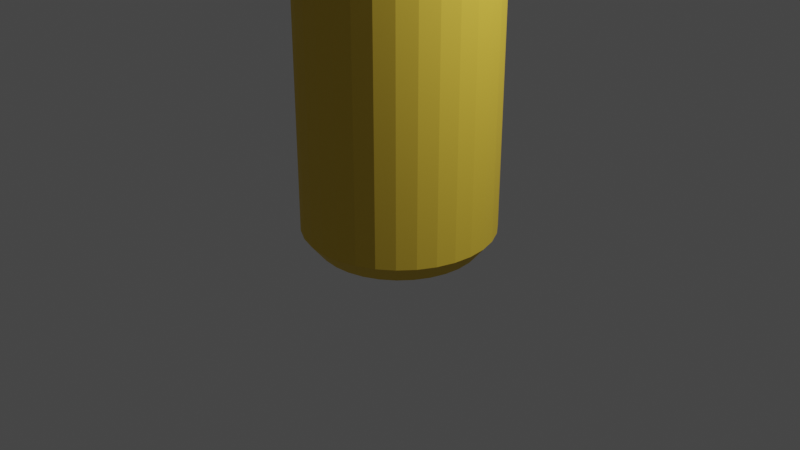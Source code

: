 # Source: ketch_must_bottle.blend  (saved by Blender 3.1.7; exported with 4.5.12 LTS)
import bpy
from mathutils import Matrix  # noqa: F401  (used for matrix-valued properties, if any)

bpy.ops.wm.read_factory_settings(use_empty=True)
scene = bpy.context.scene
scene.name = 'Scene'

# ---- collections
col_geo = bpy.data.collections.new('Geo'); scene.collection.children.link(col_geo)
col_cameras = bpy.data.collections.new('Cameras'); scene.collection.children.link(col_cameras)
col_lights = bpy.data.collections.new('Lights'); scene.collection.children.link(col_lights)
col_cutters = bpy.data.collections.new('Cutters'); scene.collection.children.link(col_cutters)

# ---- materials (node trees are filled in below, after node groups)
mat_material = bpy.data.materials.new('Material')
mat_material.use_transparent_shadow = False

# ---- material node trees
mat_material.use_nodes = True; mat_material.node_tree.nodes.clear()
_N = mat_material.node_tree.nodes; _L = mat_material.node_tree.links
n0 = _N.new('ShaderNodeBsdfPrincipled'); n0.name = 'Principled BSDF'; n0.location = (10, 300)
n0.distribution = 'GGX'
n0.subsurface_method = 'RANDOM_WALK_SKIN'
n0.inputs[0].default_value = (0.8, 0.5523, 0.04863, 1.0)
n0.inputs[2].default_value = 0.7386
n0.inputs[3].default_value = 1.45
n0.inputs[27].default_value = (0.0, 0.0, 0.0, 1.0)
n0.inputs[28].default_value = 1.0
n1 = _N.new('ShaderNodeOutputMaterial'); n1.name = 'Material Output'; n1.location = (300, 300)
_L.new(n0.outputs[0], n1.inputs[0])
n1.is_active_output = True

# ---- world
world_world = bpy.data.worlds.new('World'); scene.world = world_world
world_world.use_nodes = True; world_world.node_tree.nodes.clear()
_N = world_world.node_tree.nodes; _L = world_world.node_tree.links
n0 = _N.new('ShaderNodeOutputWorld'); n0.name = 'World Output'; n0.location = (300, 300)
n1 = _N.new('ShaderNodeBackground'); n1.name = 'Background'; n1.location = (10, 300)
n1.inputs[0].default_value = (0.05088, 0.05088, 0.05088, 1.0)
_L.new(n1.outputs[0], n0.inputs[0])
n0.is_active_output = True
world_world.color = (0.05088, 0.05088, 0.05088)
world_world.use_sun_shadow = False
world_world.sun_shadow_jitter_overblur = 0.0

# ---- cameras
cam_camera = bpy.data.cameras.new('Camera')
cam_camera.clip_end = 100.0
cam_camera.ortho_scale = 7.314

# ---- lights
light_light = bpy.data.lights.new('Light', 'POINT')
light_light.transmission_factor = 0.0
light_light.energy = 1000.0
light_light.shadow_soft_size = 0.1
light_light.shadow_maximum_resolution = 0.006
light_light.use_absolute_resolution = True

# ---- meshes
me_cylinder = bpy.data.meshes.new('Cylinder')
me_cylinder.from_pydata([(-4.005e-08, 0.8441, -2.507), (0.0, 1.0, -2.313), (-4.299e-08, 0.7654, 2.507), (0.0, 1.0, 2.313), (0.1647, 0.8279, -2.507), (0.1951, 0.9808, -2.313), (0.1493, 0.7507, 2.507), (0.1951, 0.9808, 2.313), (0.323, 0.7799, -2.507), (0.3827, 0.9239, -2.313), (0.2929, 0.7071, 2.507), (0.3827, 0.9239, 2.313), (0.469, 0.7019, -2.507), (0.5556, 0.8315, -2.313), (0.4252, 0.6364, 2.507), (0.5556, 0.8315, 2.313), (0.5969, 0.5969, -2.507), (0.7071, 0.7071, -2.313), (0.5412, 0.5412, 2.507), (0.7071, 0.7071, 2.313), (0.7019, 0.469, -2.507), (0.8315, 0.5556, -2.313), (0.6364, 0.4252, 2.507), (0.8315, 0.5556, 2.313), (0.7799, 0.323, -2.507), (0.9239, 0.3827, -2.313), (0.7071, 0.2929, 2.507), (0.9239, 0.3827, 2.313), (0.8279, 0.1647, -2.507), (0.9808, 0.1951, -2.313), (0.7507, 0.1493, 2.507), (0.9808, 0.1951, 2.313), (0.8441, -3.353e-08, -2.507), (1.0, -4.371e-08, -2.313), (0.7654, -3.48e-08, 2.507), (1.0, -4.371e-08, 2.313), (0.8279, -0.1647, -2.507), (0.9808, -0.1951, -2.313), (0.7507, -0.1493, 2.507), (0.9808, -0.1951, 2.313), (0.7799, -0.323, -2.507), (0.9239, -0.3827, -2.313), (0.7071, -0.2929, 2.507), (0.9239, -0.3827, 2.313), (0.7019, -0.469, -2.507), (0.8315, -0.5556, -2.313), (0.6364, -0.4252, 2.507), (0.8315, -0.5556, 2.313), (0.5969, -0.5969, -2.507), (0.7071, -0.7071, -2.313), (0.5412, -0.5412, 2.507), (0.7071, -0.7071, 2.313), (0.469, -0.7019, -2.507), (0.5556, -0.8315, -2.313), (0.4252, -0.6364, 2.507), (0.5556, -0.8315, 2.313), (0.323, -0.7799, -2.507), (0.3827, -0.9239, -2.313), (0.2929, -0.7071, 2.507), (0.3827, -0.9239, 2.313), (0.1647, -0.8279, -2.507), (0.1951, -0.9808, -2.313), (0.1493, -0.7507, 2.507), (0.1951, -0.9808, 2.313), (-6.985e-08, -0.8441, -2.507), (-8.742e-08, -1.0, -2.313), (-6.391e-08, -0.7654, 2.507), (-8.742e-08, -1.0, 2.313), (-0.1647, -0.8279, -2.507), (-0.1951, -0.9808, -2.313), (-0.1493, -0.7507, 2.507), (-0.1951, -0.9808, 2.313), (-0.323, -0.7799, -2.507), (-0.3827, -0.9239, -2.313), (-0.2929, -0.7071, 2.507), (-0.3827, -0.9239, 2.313), (-0.469, -0.7019, -2.507), (-0.5556, -0.8315, -2.313), (-0.4252, -0.6364, 2.507), (-0.5556, -0.8315, 2.313), (-0.5969, -0.5969, -2.507), (-0.7071, -0.7071, -2.313), (-0.5412, -0.5412, 2.507), (-0.7071, -0.7071, 2.313), (-0.7019, -0.469, -2.507), (-0.8315, -0.5556, -2.313), (-0.6364, -0.4252, 2.507), (-0.8315, -0.5556, 2.313), (-0.7799, -0.323, -2.507), (-0.9239, -0.3827, -2.313), (-0.7071, -0.2929, 2.507), (-0.9239, -0.3827, 2.313), (-0.8279, -0.1647, -2.507), (-0.9808, -0.1951, -2.313), (-0.7507, -0.1493, 2.507), (-0.9808, -0.1951, 2.313), (-0.8441, 1.211e-08, -2.507), (-1.0, 1.192e-08, -2.313), (-0.7654, 1.034e-08, 2.507), (-1.0, 1.192e-08, 2.313), (-0.8279, 0.1647, -2.507), (-0.9808, 0.1951, -2.313), (-0.7507, 0.1493, 2.507), (-0.9808, 0.1951, 2.313), (-0.7799, 0.323, -2.507), (-0.9239, 0.3827, -2.313), (-0.7071, 0.2929, 2.507), (-0.9239, 0.3827, 2.313), (-0.7019, 0.469, -2.507), (-0.8315, 0.5556, -2.313), (-0.6364, 0.4252, 2.507), (-0.8315, 0.5556, 2.313), (-0.5969, 0.5969, -2.507), (-0.7071, 0.7071, -2.313), (-0.5412, 0.5412, 2.507), (-0.7071, 0.7071, 2.313), (-0.469, 0.7019, -2.507), (-0.5556, 0.8315, -2.313), (-0.4252, 0.6364, 2.507), (-0.5556, 0.8315, 2.313), (-0.323, 0.7799, -2.507), (-0.3827, 0.9239, -2.313), (-0.2929, 0.7071, 2.507), (-0.3827, 0.9239, 2.313), (-0.1647, 0.8279, -2.507), (-0.1951, 0.9808, -2.313), (-0.1493, 0.7507, 2.507), (-0.1951, 0.9808, 2.313), (-4.005e-08, 0.8441, 2.507), (0.1647, 0.8279, 2.507), (0.323, 0.7799, 2.507), (0.469, 0.7019, 2.507), (0.5969, 0.5969, 2.507), (0.7019, 0.469, 2.507), (0.7799, 0.323, 2.507), (0.8279, 0.1647, 2.507), (0.8441, -3.539e-08, 2.507), (0.8279, -0.1647, 2.507), (0.7799, -0.323, 2.507), (0.7019, -0.469, 2.507), (0.5969, -0.5969, 2.507), (0.469, -0.7019, 2.507), (0.323, -0.7799, 2.507), (0.1647, -0.8279, 2.507), (-6.892e-08, -0.8441, 2.507), (-0.1647, -0.8279, 2.507), (-0.323, -0.7799, 2.507), (-0.469, -0.7019, 2.507), (-0.5969, -0.5969, 2.507), (-0.7019, -0.469, 2.507), (-0.7799, -0.323, 2.507), (-0.8279, -0.1647, 2.507), (-0.8441, 1.211e-08, 2.507), (-0.8279, 0.1647, 2.507), (-0.7799, 0.323, 2.507), (-0.7019, 0.469, 2.507), (-0.5969, 0.5969, 2.507), (-0.469, 0.7019, 2.507), (-0.323, 0.7799, 2.507), (-0.1647, 0.8279, 2.507), (5.224e-08, 0.3497, 2.959), (0.06822, 0.343, 2.959), (0.1338, 0.3231, 2.959), (0.1943, 0.2908, 2.959), (0.2473, 0.2473, 2.959), (0.2908, 0.1943, 2.959), (0.3231, 0.1338, 2.959), (0.343, 0.06822, 2.959), (0.3497, -2.282e-08, 2.959), (0.343, -0.06822, 2.959), (0.3231, -0.1338, 2.959), (0.2908, -0.1943, 2.959), (0.2473, -0.2473, 2.959), (0.1943, -0.2908, 2.959), (0.1338, -0.3231, 2.959), (0.06822, -0.343, 2.959), (4.918e-08, -0.3497, 2.959), (-0.06822, -0.343, 2.959), (-0.1338, -0.3231, 2.959), (-0.1943, -0.2908, 2.959), (-0.2473, -0.2473, 2.959), (-0.2908, -0.1943, 2.959), (-0.3231, -0.1338, 2.959), (-0.343, -0.06822, 2.959), (-0.3497, -2.19e-09, 2.959), (-0.343, 0.06822, 2.959), (-0.3231, 0.1338, 2.959), (-0.2908, 0.1943, 2.959), (-0.2473, 0.2473, 2.959), (-0.1943, 0.2908, 2.959), (-0.1338, 0.3231, 2.959), (-0.06822, 0.343, 2.959), (-0.01094, 0.05502, 4.313), (-0.023, 0.1156, 4.265), (-0.02147, 0.05183, 4.313), (-0.04512, 0.1089, 4.265), (-0.03117, 0.04665, 4.313), (-0.0655, 0.09803, 4.265), (-0.08336, 0.08336, 4.265), (-0.03967, 0.03967, 4.313), (-0.04665, 0.03117, 4.313), (-0.09803, 0.0655, 4.265), (-0.05183, 0.02147, 4.313), (-0.1089, 0.04512, 4.265), (-0.05502, 0.01094, 4.313), (-0.1156, 0.023, 4.265), (-0.0561, -8.848e-09, 4.313), (-0.1179, -8.146e-09, 4.265), (-0.05502, -0.01094, 4.313), (-0.1156, -0.023, 4.265), (-0.05183, -0.02147, 4.313), (-0.1089, -0.04512, 4.265), (-0.04665, -0.03117, 4.313), (-0.09803, -0.0655, 4.265), (-0.03967, -0.03967, 4.313), (-0.08336, -0.08336, 4.265), (-0.03117, -0.04665, 4.313), (-0.0655, -0.09803, 4.265), (-0.04512, -0.1089, 4.265), (-0.02147, -0.05183, 4.313), (-0.01094, -0.05502, 4.313), (-0.023, -0.1156, 4.265), (-1.574e-07, -0.0561, 4.313), (-1.53e-07, -0.1179, 4.265), (0.01094, -0.05502, 4.313), (0.023, -0.1156, 4.265), (0.02147, -0.05183, 4.313), (0.04512, -0.1089, 4.265), (0.03117, -0.04665, 4.313), (0.0655, -0.09803, 4.265), (0.03967, -0.03967, 4.313), (0.08336, -0.08336, 4.265), (0.04665, -0.03117, 4.313), (0.09803, -0.0655, 4.265), (0.1089, -0.04512, 4.265), (0.05183, -0.02147, 4.313), (0.05502, -0.01094, 4.313), (0.1156, -0.023, 4.265), (0.0561, -1.49e-08, 4.313), (0.1179, -1.51e-08, 4.265), (0.05502, 0.01094, 4.313), (0.1156, 0.023, 4.265), (0.05183, 0.02147, 4.313), (0.1089, 0.04512, 4.265), (0.04665, 0.03117, 4.313), (0.09803, 0.0655, 4.265), (0.03967, 0.03967, 4.313), (0.08336, 0.08336, 4.265), (0.03117, 0.04665, 4.313), (0.0655, 0.09803, 4.265), (0.02147, 0.05183, 4.313), (0.04512, 0.1089, 4.265), (0.01094, 0.05502, 4.313), (0.023, 0.1156, 4.265), (-1.662e-07, 0.0561, 4.313), (-1.52e-07, 0.1179, 4.265), (3.175e-08, 0.789, 2.898), (0.1539, 0.7738, 2.898), (0.3019, 0.7289, 2.898), (0.4383, 0.656, 2.898), (0.5579, 0.5579, 2.898), (0.656, 0.4383, 2.898), (0.7289, 0.3019, 2.898), (0.7738, 0.1539, 2.898), (0.789, -3.609e-08, 2.898), (0.7738, -0.1539, 2.898), (0.7289, -0.3019, 2.898), (0.656, -0.4383, 2.898), (0.5579, -0.5579, 2.898), (0.4383, -0.656, 2.898), (0.3019, -0.7289, 2.898), (0.1539, -0.7738, 2.898), (1.119e-08, -0.789, 2.898), (-0.1539, -0.7738, 2.898), (-0.3019, -0.7289, 2.898), (-0.4383, -0.656, 2.898), (-0.5579, -0.5579, 2.898), (-0.656, -0.4383, 2.898), (-0.7289, -0.3019, 2.898), (-0.7738, -0.1539, 2.898), (-0.789, 1.044e-08, 2.898), (-0.7738, 0.1539, 2.898), (-0.7289, 0.3019, 2.898), (-0.656, 0.4383, 2.898), (-0.5579, 0.5579, 2.898), (-0.4383, 0.656, 2.898), (-0.3019, 0.7289, 2.898), (-0.1539, 0.7738, 2.898), (0.1562, 0.8085, 2.586), (0.3193, 0.759, 2.586), (0.4537, 0.6871, 2.586), (0.5854, 0.5791, 2.586), (0.6821, 0.4612, 2.586), (0.7625, 0.311, 2.586), (0.8067, 0.165, 2.586), (0.8234, -0.004496, 2.586), (0.8085, -0.1562, 2.586), (0.759, -0.3193, 2.586), (0.6871, -0.4537, 2.586), (0.5791, -0.5854, 2.586), (0.4612, -0.6821, 2.586), (0.311, -0.7625, 2.586), (0.165, -0.8067, 2.586), (-0.004496, -0.8234, 2.586), (-0.1562, -0.8085, 2.586), (-0.3193, -0.759, 2.586), (-0.4537, -0.6871, 2.586), (-0.5854, -0.5791, 2.586), (-0.6821, -0.4612, 2.586), (-0.7625, -0.311, 2.586), (-0.8067, -0.165, 2.586), (-0.8234, 0.004496, 2.586), (-0.8085, 0.1562, 2.586), (-0.759, 0.3193, 2.586), (-0.6871, 0.4537, 2.586), (-0.5791, 0.5854, 2.586), (-0.4612, 0.6821, 2.586), (-0.311, 0.7625, 2.586), (-0.165, 0.8067, 2.586), (0.004496, 0.8234, 2.586), (0.3193, 0.759, 2.807), (0.1562, 0.8085, 2.807), (0.5854, 0.5791, 2.807), (0.4537, 0.6871, 2.807), (0.7625, 0.311, 2.807), (0.6821, 0.4612, 2.807), (0.8234, -0.004496, 2.807), (0.8067, 0.165, 2.807), (0.759, -0.3193, 2.807), (0.8085, -0.1562, 2.807), (0.5791, -0.5854, 2.807), (0.6871, -0.4537, 2.807), (0.311, -0.7625, 2.807), (0.4612, -0.6821, 2.807), (-0.004496, -0.8234, 2.807), (0.165, -0.8067, 2.807), (-0.3193, -0.759, 2.807), (-0.1562, -0.8085, 2.807), (-0.5854, -0.5791, 2.807), (-0.4537, -0.6871, 2.807), (-0.7625, -0.311, 2.807), (-0.6821, -0.4612, 2.807), (-0.8234, 0.004496, 2.807), (-0.8067, -0.165, 2.807), (-0.759, 0.3193, 2.807), (-0.8085, 0.1562, 2.807), (-0.5791, 0.5854, 2.807), (-0.6871, 0.4537, 2.807), (-0.311, 0.7625, 2.807), (-0.4612, 0.6821, 2.807), (0.004496, 0.8234, 2.807), (-0.165, 0.8067, 2.807), (0.002172, 0.847, 2.586), (0.02231, 0.8562, 2.578), (0.1452, 0.8441, 2.578), (0.1631, 0.8312, 2.586), (0.3261, 0.7817, 2.586), (0.3483, 0.7825, 2.578), (0.4571, 0.7243, 2.578), (0.4688, 0.7055, 2.586), (0.6005, 0.5974, 2.586), (0.6212, 0.5897, 2.578), (0.6995, 0.4942, 2.578), (0.703, 0.4724, 2.586), (0.7834, 0.3221, 2.586), (0.7996, 0.307, 2.578), (0.8354, 0.1889, 2.578), (0.8303, 0.1674, 2.586), (0.847, -0.002172, 2.586), (0.8562, -0.02231, 2.578), (0.8441, -0.1452, 2.578), (0.8312, -0.1631, 2.586), (0.7817, -0.3261, 2.586), (0.7825, -0.3483, 2.578), (0.7243, -0.4571, 2.578), (0.7055, -0.4688, 2.586), (0.5974, -0.6005, 2.586), (0.5897, -0.6212, 2.578), (0.4942, -0.6995, 2.578), (0.4724, -0.703, 2.586), (0.3221, -0.7834, 2.586), (0.307, -0.7996, 2.578), (0.1889, -0.8354, 2.578), (0.1674, -0.8303, 2.586), (-0.002172, -0.847, 2.586), (-0.02231, -0.8562, 2.578), (-0.1452, -0.8441, 2.578), (-0.1631, -0.8312, 2.586), (-0.3261, -0.7817, 2.586), (-0.3483, -0.7825, 2.578), (-0.4571, -0.7243, 2.578), (-0.4688, -0.7055, 2.586), (-0.6005, -0.5974, 2.586), (-0.6212, -0.5897, 2.578), (-0.6995, -0.4942, 2.578), (-0.703, -0.4724, 2.586), (-0.7834, -0.3221, 2.586), (-0.7996, -0.307, 2.578), (-0.8354, -0.1889, 2.578), (-0.8303, -0.1674, 2.586), (-0.847, 0.002172, 2.586), (-0.8562, 0.02231, 2.578), (-0.8441, 0.1452, 2.578), (-0.8312, 0.1631, 2.586), (-0.7817, 0.3261, 2.586), (-0.7825, 0.3483, 2.578), (-0.7243, 0.4571, 2.578), (-0.7055, 0.4688, 2.586), (-0.5974, 0.6005, 2.586), (-0.5897, 0.6212, 2.578), (-0.4942, 0.6995, 2.578), (-0.4724, 0.703, 2.586), (-0.3221, 0.7834, 2.586), (-0.307, 0.7996, 2.578), (-0.1889, 0.8354, 2.578), (-0.1674, 0.8303, 2.586), (0.02202, 0.8564, 2.819), (0.002172, 0.847, 2.807), (0.1631, 0.8312, 2.807), (0.1455, 0.8442, 2.819), (0.3481, 0.7828, 2.819), (0.3261, 0.7817, 2.807), (0.4688, 0.7055, 2.807), (0.4575, 0.7243, 2.819), (0.6211, 0.59, 2.819), (0.6005, 0.5974, 2.807), (0.703, 0.4724, 2.807), (0.6998, 0.4941, 2.819), (0.7996, 0.3074, 2.819), (0.7834, 0.3221, 2.807), (0.8303, 0.1674, 2.807), (0.8356, 0.1887, 2.819), (0.8564, -0.02202, 2.819), (0.847, -0.002172, 2.807), (0.8312, -0.1631, 2.807), (0.8442, -0.1455, 2.819), (0.7828, -0.3481, 2.819), (0.7817, -0.3261, 2.807), (0.7055, -0.4688, 2.807), (0.7243, -0.4575, 2.819), (0.59, -0.6211, 2.819), (0.5974, -0.6005, 2.807), (0.4724, -0.703, 2.807), (0.4941, -0.6998, 2.819), (0.3074, -0.7996, 2.819), (0.3221, -0.7834, 2.807), (0.1674, -0.8303, 2.807), (0.1887, -0.8356, 2.819), (-0.02202, -0.8564, 2.819), (-0.002172, -0.847, 2.807), (-0.1631, -0.8312, 2.807), (-0.1455, -0.8442, 2.819), (-0.3481, -0.7828, 2.819), (-0.3261, -0.7817, 2.807), (-0.4688, -0.7055, 2.807), (-0.4575, -0.7243, 2.819), (-0.6211, -0.59, 2.819), (-0.6005, -0.5974, 2.807), (-0.703, -0.4724, 2.807), (-0.6998, -0.4941, 2.819), (-0.7996, -0.3074, 2.819), (-0.7834, -0.3221, 2.807), (-0.8303, -0.1674, 2.807), (-0.8356, -0.1887, 2.819), (-0.8564, 0.02202, 2.819), (-0.847, 0.002172, 2.807), (-0.8312, 0.1631, 2.807), (-0.8442, 0.1455, 2.819), (-0.7828, 0.3481, 2.819), (-0.7817, 0.3261, 2.807), (-0.7055, 0.4688, 2.807), (-0.7243, 0.4575, 2.819), (-0.59, 0.6211, 2.819), (-0.5974, 0.6005, 2.807), (-0.4724, 0.703, 2.807), (-0.4941, 0.6998, 2.819), (-0.3074, 0.7996, 2.819), (-0.3221, 0.7834, 2.807), (-0.1674, 0.8303, 2.807), (-0.1887, 0.8356, 2.819)], [], [(125, 127, 3, 1), (9, 11, 15, 13), (13, 15, 19, 17), (17, 19, 23, 21), (21, 23, 27, 25), (25, 27, 31, 29), (29, 31, 35, 33), (33, 35, 39, 37), (37, 39, 43, 41), (41, 43, 47, 45), (45, 47, 51, 49), (49, 51, 55, 53), (53, 55, 59, 57), (57, 59, 63, 61), (61, 63, 67, 65), (65, 67, 71, 69), (69, 71, 75, 73), (73, 75, 79, 77), (77, 79, 83, 81), (81, 83, 87, 85), (85, 87, 91, 89), (89, 91, 95, 93), (93, 95, 99, 97), (97, 99, 103, 101), (101, 103, 107, 105), (105, 107, 111, 109), (109, 111, 115, 113), (113, 115, 119, 117), (117, 119, 123, 121), (121, 123, 127, 125), (5, 7, 11, 9), (399, 462, 343, 310), (1, 3, 7, 5), (1, 5, 4, 0), (7, 3, 128, 129), (5, 9, 8, 4), (11, 7, 129, 130), (9, 13, 12, 8), (15, 11, 130, 131), (13, 17, 16, 12), (19, 15, 131, 132), (17, 21, 20, 16), (23, 19, 132, 133), (21, 25, 24, 20), (27, 23, 133, 134), (25, 29, 28, 24), (31, 27, 134, 135), (29, 33, 32, 28), (35, 31, 135, 136), (33, 37, 36, 32), (39, 35, 136, 137), (37, 41, 40, 36), (43, 39, 137, 138), (41, 45, 44, 40), (47, 43, 138, 139), (45, 49, 48, 44), (51, 47, 139, 140), (49, 53, 52, 48), (55, 51, 140, 141), (53, 57, 56, 52), (59, 55, 141, 142), (57, 61, 60, 56), (63, 59, 142, 143), (61, 65, 64, 60), (67, 63, 143, 144), (65, 69, 68, 64), (71, 67, 144, 145), (69, 73, 72, 68), (75, 71, 145, 146), (73, 77, 76, 72), (79, 75, 146, 147), (77, 81, 80, 76), (83, 79, 147, 148), (81, 85, 84, 80), (87, 83, 148, 149), (85, 89, 88, 84), (91, 87, 149, 150), (89, 93, 92, 88), (95, 91, 150, 151), (93, 97, 96, 92), (99, 95, 151, 152), (97, 101, 100, 96), (103, 99, 152, 153), (101, 105, 104, 100), (107, 103, 153, 154), (105, 109, 108, 104), (111, 107, 154, 155), (109, 113, 112, 108), (115, 111, 155, 156), (113, 117, 116, 112), (119, 115, 156, 157), (117, 121, 120, 116), (123, 119, 157, 158), (121, 125, 124, 120), (127, 123, 158, 159), (125, 1, 0, 124), (3, 127, 159, 128), (0, 4, 8, 12, 16, 20, 24, 28, 32, 36, 40, 44, 48, 52, 56, 60, 64, 68, 72, 76, 80, 84, 88, 92, 96, 100, 104, 108, 112, 116, 120, 124), (2, 6, 129, 128), (6, 10, 130, 129), (10, 14, 131, 130), (14, 18, 132, 131), (18, 22, 133, 132), (22, 26, 134, 133), (26, 30, 135, 134), (30, 34, 136, 135), (34, 38, 137, 136), (38, 42, 138, 137), (42, 46, 139, 138), (46, 50, 140, 139), (50, 54, 141, 140), (54, 58, 142, 141), (58, 62, 143, 142), (62, 66, 144, 143), (66, 70, 145, 144), (70, 74, 146, 145), (74, 78, 147, 146), (78, 82, 148, 147), (82, 86, 149, 148), (86, 90, 150, 149), (90, 94, 151, 150), (94, 98, 152, 151), (98, 102, 153, 152), (102, 106, 154, 153), (106, 110, 155, 154), (110, 114, 156, 155), (114, 118, 157, 156), (118, 122, 158, 157), (122, 126, 159, 158), (126, 2, 128, 159), (188, 189, 285, 284), (376, 375, 298, 299), (404, 403, 312, 313), (375, 438, 331, 298), (403, 466, 345, 312), (380, 379, 300, 301), (408, 407, 314, 315), (379, 442, 333, 300), (352, 415, 318, 319), (407, 470, 347, 314), (384, 383, 302, 303), (355, 418, 321, 288), (412, 411, 316, 317), (383, 446, 335, 302), (360, 359, 290, 291), (411, 474, 349, 316), (388, 387, 304, 305), (359, 422, 323, 290), (415, 478, 351, 318), (387, 450, 337, 304), (364, 363, 292, 293), (356, 355, 288, 289), (392, 391, 306, 307), (363, 426, 325, 292), (391, 454, 339, 306), (368, 367, 294, 295), (396, 395, 308, 309), (367, 430, 327, 294), (395, 458, 341, 308), (372, 371, 296, 297), (400, 399, 310, 311), (371, 434, 329, 296), (160, 161, 257, 256), (175, 176, 272, 271), (181, 180, 215, 213), (189, 190, 286, 285), (176, 177, 273, 272), (163, 164, 260, 259), (190, 191, 287, 286), (177, 178, 274, 273), (164, 165, 261, 260), (178, 179, 275, 274), (165, 166, 262, 261), (190, 189, 197, 195), (179, 180, 276, 275), (166, 167, 263, 262), (162, 163, 259, 258), (180, 181, 277, 276), (167, 168, 264, 263), (181, 182, 278, 277), (168, 169, 265, 264), (182, 183, 279, 278), (169, 170, 266, 265), (183, 184, 280, 279), (170, 171, 267, 266), (184, 185, 281, 280), (171, 172, 268, 267), (185, 186, 282, 281), (172, 173, 269, 268), (186, 187, 283, 282), (173, 174, 270, 269), (187, 188, 284, 283), (174, 175, 271, 270), (417, 352, 319, 350), (423, 420, 258, 259), (421, 356, 289, 320), (82, 78, 390, 393), (425, 360, 291, 322), (475, 472, 284, 285), (429, 364, 293, 324), (366, 365, 428, 431), (433, 368, 295, 326), (78, 74, 389, 390), (437, 372, 297, 328), (439, 436, 266, 267), (441, 376, 299, 330), (74, 70, 386, 389), (445, 380, 301, 332), (22, 18, 361, 362), (449, 384, 303, 334), (390, 389, 452, 455), (453, 388, 305, 336), (126, 122, 413, 414), (457, 392, 307, 338), (455, 452, 274, 275), (461, 396, 309, 340), (66, 62, 382, 385), (465, 400, 311, 342), (362, 361, 424, 427), (469, 404, 313, 344), (70, 66, 385, 386), (473, 408, 315, 346), (414, 413, 476, 479), (477, 412, 317, 348), (58, 54, 378, 381), (161, 162, 258, 257), (160, 191, 193, 255), (168, 167, 241, 239), (177, 176, 223, 221), (186, 185, 205, 203), (164, 163, 249, 247), (173, 172, 231, 229), (182, 181, 213, 211), (252, 254, 192, 194, 196, 199, 200, 202, 204, 206, 208, 210, 212, 214, 216, 219, 220, 222, 224, 226, 228, 230, 232, 235, 236, 238, 240, 242, 244, 246, 248, 250), (169, 168, 239, 237), (178, 177, 221, 218), (187, 186, 203, 201), (165, 164, 247, 245), (174, 173, 229, 227), (183, 182, 211, 209), (161, 160, 255, 253), (170, 169, 237, 234), (179, 178, 218, 217), (188, 187, 201, 198), (166, 165, 245, 243), (175, 174, 227, 225), (184, 183, 209, 207), (162, 161, 253, 251), (171, 170, 234, 233), (180, 179, 217, 215), (189, 188, 198, 197), (167, 166, 243, 241), (176, 175, 225, 223), (185, 184, 207, 205), (163, 162, 251, 249), (172, 171, 233, 231), (194, 192, 193, 195), (199, 196, 197, 198), (202, 200, 201, 203), (206, 204, 205, 207), (210, 208, 209, 211), (214, 212, 213, 215), (219, 216, 217, 218), (222, 220, 221, 223), (226, 224, 225, 227), (230, 228, 229, 231), (235, 232, 233, 234), (238, 236, 237, 239), (242, 240, 241, 243), (246, 244, 245, 247), (250, 248, 249, 251), (236, 235, 234, 237), (240, 238, 239, 241), (244, 242, 243, 245), (192, 254, 255, 193), (248, 246, 247, 249), (196, 194, 195, 197), (252, 250, 251, 253), (200, 199, 198, 201), (254, 252, 253, 255), (204, 202, 203, 205), (208, 206, 207, 209), (212, 210, 211, 213), (216, 214, 215, 217), (220, 219, 218, 221), (224, 222, 223, 225), (228, 226, 227, 229), (232, 230, 231, 233), (191, 190, 195, 193), (416, 479, 287, 256), (418, 421, 320, 321), (424, 423, 259, 260), (422, 425, 322, 323), (428, 427, 261, 262), (426, 429, 324, 325), (432, 431, 263, 264), (430, 433, 326, 327), (436, 435, 265, 266), (434, 437, 328, 329), (440, 439, 267, 268), (438, 441, 330, 331), (444, 443, 269, 270), (442, 445, 332, 333), (448, 447, 271, 272), (446, 449, 334, 335), (452, 451, 273, 274), (450, 453, 336, 337), (456, 455, 275, 276), (454, 457, 338, 339), (460, 459, 277, 278), (458, 461, 340, 341), (464, 463, 279, 280), (462, 465, 342, 343), (468, 467, 281, 282), (466, 469, 344, 345), (472, 471, 283, 284), (470, 473, 346, 347), (476, 475, 285, 286), (474, 477, 348, 349), (478, 417, 350, 351), (191, 160, 256, 287), (289, 288, 321, 320), (291, 290, 323, 322), (293, 292, 325, 324), (295, 294, 327, 326), (297, 296, 329, 328), (299, 298, 331, 330), (301, 300, 333, 332), (303, 302, 335, 334), (305, 304, 337, 336), (307, 306, 339, 338), (309, 308, 341, 340), (311, 310, 343, 342), (313, 312, 345, 344), (315, 314, 347, 346), (317, 316, 349, 348), (319, 318, 351, 350), (394, 393, 456, 459), (30, 26, 365, 366), (459, 456, 276, 277), (90, 86, 394, 397), (86, 82, 393, 394), (370, 369, 432, 435), (98, 94, 398, 401), (443, 440, 268, 269), (398, 397, 460, 463), (38, 34, 369, 370), (479, 476, 286, 287), (106, 102, 402, 405), (427, 424, 260, 261), (94, 90, 397, 398), (374, 373, 436, 439), (114, 110, 406, 409), (463, 460, 278, 279), (10, 6, 354, 357), (402, 401, 464, 467), (46, 42, 373, 374), (122, 118, 410, 413), (18, 14, 358, 361), (447, 444, 270, 271), (420, 419, 257, 258), (102, 98, 401, 402), (378, 377, 440, 443), (2, 126, 414, 353), (26, 22, 362, 365), (431, 428, 262, 263), (406, 405, 468, 471), (54, 50, 377, 378), (467, 464, 280, 281), (34, 30, 366, 369), (6, 2, 353, 354), (110, 106, 405, 406), (382, 381, 444, 447), (419, 416, 256, 257), (451, 448, 272, 273), (42, 38, 370, 373), (410, 409, 472, 475), (62, 58, 381, 382), (358, 357, 420, 423), (50, 46, 374, 377), (435, 432, 264, 265), (118, 114, 409, 410), (386, 385, 448, 451), (14, 10, 357, 358), (471, 468, 282, 283), (355, 356, 357, 354), (359, 360, 361, 358), (363, 364, 365, 362), (367, 368, 369, 366), (371, 372, 373, 370), (375, 376, 377, 374), (379, 380, 381, 378), (383, 384, 385, 382), (387, 388, 389, 386), (391, 392, 393, 390), (395, 396, 397, 394), (399, 400, 401, 398), (403, 404, 405, 402), (407, 408, 409, 406), (411, 412, 413, 410), (415, 352, 353, 414), (421, 418, 419, 420), (425, 422, 423, 424), (429, 426, 427, 428), (433, 430, 431, 432), (437, 434, 435, 436), (441, 438, 439, 440), (445, 442, 443, 444), (449, 446, 447, 448), (453, 450, 451, 452), (457, 454, 455, 456), (461, 458, 459, 460), (465, 462, 463, 464), (469, 466, 467, 468), (473, 470, 471, 472), (477, 474, 475, 476), (417, 478, 479, 416), (416, 353, 352, 417), (414, 479, 478, 415), (418, 355, 354, 419), (420, 357, 356, 421), (422, 359, 358, 423), (424, 361, 360, 425), (426, 363, 362, 427), (428, 365, 364, 429), (430, 367, 366, 431), (432, 369, 368, 433), (434, 371, 370, 435), (436, 373, 372, 437), (438, 375, 374, 439), (440, 377, 376, 441), (442, 379, 378, 443), (444, 381, 380, 445), (446, 383, 382, 447), (448, 385, 384, 449), (450, 387, 386, 451), (452, 389, 388, 453), (454, 391, 390, 455), (456, 393, 392, 457), (458, 395, 394, 459), (460, 397, 396, 461), (462, 399, 398, 463), (464, 401, 400, 465), (466, 403, 402, 467), (468, 405, 404, 469), (470, 407, 406, 471), (472, 409, 408, 473), (474, 411, 410, 475), (476, 413, 412, 477), (354, 353, 416, 419)])
_uv = me_cylinder.uv_layers.new(name='UVMap')
_uv.uv.foreach_set('vector', [0.03125, 0.5194, 0.03125, 0.9806, 0.0, 0.9806, 0.0, 0.5194, 0.9375, 0.5194, 0.9375, 0.9806, 0.9062, 0.9806, 0.9062, 0.5194, 0.9062, 0.5194, 0.9062, 0.9806, 0.875, 0.9806, 0.875, 0.5194, 0.875, 0.5194, 0.875, 0.9806, 0.8438, 0.9806, 0.8438, 0.5194, 0.8438, 0.5194, 0.8438, 0.9806, 0.8125, 0.9806, 0.8125, 0.5194, 0.8125, 0.5194, 0.8125, 0.9806, 0.7812, 0.9806, 0.7812, 0.5194, 0.7812, 0.5194, 0.7812, 0.9806, 0.75, 0.9806, 0.75, 0.5194, 0.75, 0.5194, 0.75, 0.9806, 0.7188, 0.9806, 0.7188, 0.5194, 0.7188, 0.5194, 0.7188, 0.9806, 0.6875, 0.9806, 0.6875, 0.5194, 0.6875, 0.5194, 0.6875, 0.9806, 0.6562, 0.9806, 0.6562, 0.5194, 0.6562, 0.5194, 0.6562, 0.9806, 0.625, 0.9806, 0.625, 0.5194, 0.625, 0.5194, 0.625, 0.9806, 0.5938, 0.9806, 0.5938, 0.5194, 0.5938, 0.5194, 0.5938, 0.9806, 0.5625, 0.9806, 0.5625, 0.5194, 0.5625, 0.5194, 0.5625, 0.9806, 0.5312, 0.9806, 0.5312, 0.5194, 0.5312, 0.5194, 0.5312, 0.9806, 0.5, 0.9806, 0.5, 0.5194, 0.5, 0.5194, 0.5, 0.9806, 0.4688, 0.9806, 0.4688, 0.5194, 0.4688, 0.5194, 0.4688, 0.9806, 0.4375, 0.9806, 0.4375, 0.5194, 0.4375, 0.5194, 0.4375, 0.9806, 0.4062, 0.9806, 0.4062, 0.5194, 0.4062, 0.5194, 0.4062, 0.9806, 0.375, 0.9806, 0.375, 0.5194, 0.375, 0.5194, 0.375, 0.9806, 0.3438, 0.9806, 0.3438, 0.5194, 0.3438, 0.5194, 0.3438, 0.9806, 0.3125, 0.9806, 0.3125, 0.5194, 0.3125, 0.5194, 0.3125, 0.9806, 0.2812, 0.9806, 0.2812, 0.5194, 0.2812, 0.5194, 0.2812, 0.9806, 0.25, 0.9806, 0.25, 0.5194, 0.25, 0.5194, 0.25, 0.9806, 0.2188, 0.9806, 0.2188, 0.5194, 0.2188, 0.5194, 0.2188, 0.9806, 0.1875, 0.9806, 0.1875, 0.5194, 0.1875, 0.5194, 0.1875, 0.9806, 0.1562, 0.9806, 0.1562, 0.5194, 0.1562, 0.5194, 0.1562, 0.9806, 0.125, 0.9806, 0.125, 0.5194, 0.125, 0.5194, 0.125, 0.9806, 0.09375, 0.9806, 0.09375, 0.5194, 0.09375, 0.5194, 0.09375, 0.9806, 0.0625, 0.9806, 0.0625, 0.5194, 0.0625, 0.5194, 0.0625, 0.9806, 0.03125, 0.9806, 0.03125, 0.5194, 0.9688, 0.5194, 0.9688, 0.9806, 0.9375, 0.9806, 0.9375, 0.5194, 0.06983, 0.2142, 0.06983, 0.2142, 0.06983, 0.2142, 0.06983, 0.2142, 1.0, 0.5194, 1.0, 0.9806, 0.9688, 0.9806, 0.9688, 0.5194, 1.0, 0.5194, 0.9688, 0.5194, 0.9712, 0.5, 0.9976, 0.5, 0.9688, 0.9806, 1.0, 0.9806, 0.9976, 1.0, 0.9712, 1.0, 0.9688, 0.5194, 0.9375, 0.5194, 0.9399, 0.5, 0.9663, 0.5, 0.9375, 0.9806, 0.9688, 0.9806, 0.9663, 1.0, 0.9399, 1.0, 0.9375, 0.5194, 0.9062, 0.5194, 0.9087, 0.5, 0.9351, 0.5, 0.9062, 0.9806, 0.9375, 0.9806, 0.9351, 1.0, 0.9087, 1.0, 0.9062, 0.5194, 0.875, 0.5194, 0.8774, 0.5, 0.9038, 0.5, 0.875, 0.9806, 0.9062, 0.9806, 0.9038, 1.0, 0.8774, 1.0, 0.875, 0.5194, 0.8438, 0.5194, 0.8462, 0.5, 0.8726, 0.5, 0.8438, 0.9806, 0.875, 0.9806, 0.8726, 1.0, 0.8462, 1.0, 0.8438, 0.5194, 0.8125, 0.5194, 0.8149, 0.5, 0.8413, 0.5, 0.8125, 0.9806, 0.8438, 0.9806, 0.8413, 1.0, 0.8149, 1.0, 0.8125, 0.5194, 0.7812, 0.5194, 0.7837, 0.5, 0.8101, 0.5, 0.7812, 0.9806, 0.8125, 0.9806, 0.8101, 1.0, 0.7837, 1.0, 0.7812, 0.5194, 0.75, 0.5194, 0.7524, 0.5, 0.7788, 0.5, 0.75, 0.9806, 0.7812, 0.9806, 0.7788, 1.0, 0.7524, 1.0, 0.75, 0.5194, 0.7188, 0.5194, 0.7212, 0.5, 0.7476, 0.5, 0.7188, 0.9806, 0.75, 0.9806, 0.7476, 1.0, 0.7212, 1.0, 0.7188, 0.5194, 0.6875, 0.5194, 0.6899, 0.5, 0.7163, 0.5, 0.6875, 0.9806, 0.7188, 0.9806, 0.7163, 1.0, 0.6899, 1.0, 0.6875, 0.5194, 0.6562, 0.5194, 0.6587, 0.5, 0.6851, 0.5, 0.6562, 0.9806, 0.6875, 0.9806, 0.6851, 1.0, 0.6587, 1.0, 0.6562, 0.5194, 0.625, 0.5194, 0.6274, 0.5, 0.6538, 0.5, 0.625, 0.9806, 0.6562, 0.9806, 0.6538, 1.0, 0.6274, 1.0, 0.625, 0.5194, 0.5938, 0.5194, 0.5962, 0.5, 0.6226, 0.5, 0.5938, 0.9806, 0.625, 0.9806, 0.6226, 1.0, 0.5962, 1.0, 0.5938, 0.5194, 0.5625, 0.5194, 0.5649, 0.5, 0.5913, 0.5, 0.5625, 0.9806, 0.5938, 0.9806, 0.5913, 1.0, 0.5649, 1.0, 0.5625, 0.5194, 0.5312, 0.5194, 0.5337, 0.5, 0.5601, 0.5, 0.5312, 0.9806, 0.5625, 0.9806, 0.5601, 1.0, 0.5337, 1.0, 0.5312, 0.5194, 0.5, 0.5194, 0.5024, 0.5, 0.5288, 0.5, 0.5, 0.9806, 0.5312, 0.9806, 0.5288, 1.0, 0.5024, 1.0, 0.5, 0.5194, 0.4688, 0.5194, 0.4712, 0.5, 0.4976, 0.5, 0.4688, 0.9806, 0.5, 0.9806, 0.4976, 1.0, 0.4712, 1.0, 0.4688, 0.5194, 0.4375, 0.5194, 0.4399, 0.5, 0.4663, 0.5, 0.4375, 0.9806, 0.4688, 0.9806, 0.4663, 1.0, 0.4399, 1.0, 0.4375, 0.5194, 0.4062, 0.5194, 0.4087, 0.5, 0.4351, 0.5, 0.4062, 0.9806, 0.4375, 0.9806, 0.4351, 1.0, 0.4087, 1.0, 0.4062, 0.5194, 0.375, 0.5194, 0.3774, 0.5, 0.4038, 0.5, 0.375, 0.9806, 0.4062, 0.9806, 0.4038, 1.0, 0.3774, 1.0, 0.375, 0.5194, 0.3438, 0.5194, 0.3462, 0.5, 0.3726, 0.5, 0.3438, 0.9806, 0.375, 0.9806, 0.3726, 1.0, 0.3462, 1.0, 0.3438, 0.5194, 0.3125, 0.5194, 0.3149, 0.5, 0.3413, 0.5, 0.3125, 0.9806, 0.3438, 0.9806, 0.3413, 1.0, 0.3149, 1.0, 0.3125, 0.5194, 0.2812, 0.5194, 0.2837, 0.5, 0.3101, 0.5, 0.2812, 0.9806, 0.3125, 0.9806, 0.3101, 1.0, 0.2837, 1.0, 0.2812, 0.5194, 0.25, 0.5194, 0.2524, 0.5, 0.2788, 0.5, 0.25, 0.9806, 0.2812, 0.9806, 0.2788, 1.0, 0.2524, 1.0, 0.25, 0.5194, 0.2188, 0.5194, 0.2212, 0.5, 0.2476, 0.5, 0.2188, 0.9806, 0.25, 0.9806, 0.2476, 1.0, 0.2212, 1.0, 0.2188, 0.5194, 0.1875, 0.5194, 0.1899, 0.5, 0.2163, 0.5, 0.1875, 0.9806, 0.2188, 0.9806, 0.2163, 1.0, 0.1899, 1.0, 0.1875, 0.5194, 0.1562, 0.5194, 0.1587, 0.5, 0.1851, 0.5, 0.1562, 0.9806, 0.1875, 0.9806, 0.1851, 1.0, 0.1587, 1.0, 0.1562, 0.5194, 0.125, 0.5194, 0.1274, 0.5, 0.1538, 0.5, 0.125, 0.9806, 0.1562, 0.9806, 0.1538, 1.0, 0.1274, 1.0, 0.125, 0.5194, 0.09375, 0.5194, 0.09619, 0.5, 0.1226, 0.5, 0.09375, 0.9806, 0.125, 0.9806, 0.1226, 1.0, 0.09619, 1.0, 0.09375, 0.5194, 0.0625, 0.5194, 0.06494, 0.5, 0.09131, 0.5, 0.0625, 0.9806, 0.09375, 0.9806, 0.09131, 1.0, 0.06494, 1.0, 0.0625, 0.5194, 0.03125, 0.5194, 0.03369, 0.5, 0.06006, 0.5, 0.03125, 0.9806, 0.0625, 0.9806, 0.06006, 1.0, 0.03369, 1.0, 0.03125, 0.5194, 0.0, 0.5194, 0.002435, 0.5, 0.02881, 0.5, 0.0, 0.9806, 0.03125, 0.9806, 0.02881, 1.0, 0.002435, 1.0, 0.75, 0.4526, 0.7895, 0.4487, 0.8275, 0.4372, 0.8626, 0.4185, 0.8933, 0.3933, 0.9185, 0.3626, 0.9372, 0.3275, 0.9487, 0.2895, 0.9526, 0.25, 0.9487, 0.2105, 0.9372, 0.1725, 0.9185, 0.1374, 0.8933, 0.1067, 0.8626, 0.08155, 0.8275, 0.06283, 0.7895, 0.0513, 0.75, 0.0474, 0.7105, 0.0513, 0.6725, 0.06283, 0.6374, 0.08155, 0.6067, 0.1067, 0.5815, 0.1374, 0.5628, 0.1725, 0.5513, 0.2105, 0.5474, 0.25, 0.5513, 0.2895, 0.5628, 0.3275, 0.5815, 0.3626, 0.6067, 0.3933, 0.6374, 0.4185, 0.6725, 0.4372, 0.7105, 0.4487, 0.25, 0.4337, 0.2858, 0.4302, 0.2895, 0.4487, 0.25, 0.4526, 0.2858, 0.4302, 0.3203, 0.4197, 0.3275, 0.4372, 0.2895, 0.4487, 0.3203, 0.4197, 0.3521, 0.4027, 0.3626, 0.4185, 0.3275, 0.4372, 0.3521, 0.4027, 0.3799, 0.3799, 0.3933, 0.3933, 0.3626, 0.4185, 0.3799, 0.3799, 0.4027, 0.3521, 0.4185, 0.3626, 0.3933, 0.3933, 0.4027, 0.3521, 0.4197, 0.3203, 0.4372, 0.3275, 0.4185, 0.3626, 0.4197, 0.3203, 0.4302, 0.2858, 0.4487, 0.2895, 0.4372, 0.3275, 0.4302, 0.2858, 0.4337, 0.25, 0.4526, 0.25, 0.4487, 0.2895, 0.4337, 0.25, 0.4302, 0.2142, 0.4487, 0.2105, 0.4526, 0.25, 0.4302, 0.2142, 0.4197, 0.1797, 0.4372, 0.1725, 0.4487, 0.2105, 0.4197, 0.1797, 0.4027, 0.1479, 0.4185, 0.1374, 0.4372, 0.1725, 0.4027, 0.1479, 0.3799, 0.1201, 0.3933, 0.1067, 0.4185, 0.1374, 0.3799, 0.1201, 0.3521, 0.09726, 0.3626, 0.08155, 0.3933, 0.1067, 0.3521, 0.09726, 0.3203, 0.08029, 0.3275, 0.06283, 0.3626, 0.08155, 0.3203, 0.08029, 0.2858, 0.06983, 0.2895, 0.0513, 0.3275, 0.06283, 0.2858, 0.06983, 0.25, 0.0663, 0.25, 0.0474, 0.2895, 0.0513, 0.25, 0.0663, 0.2142, 0.06983, 0.2105, 0.0513, 0.25, 0.0474, 0.2142, 0.06983, 0.1797, 0.08029, 0.1725, 0.06283, 0.2105, 0.0513, 0.1797, 0.08029, 0.1479, 0.09726, 0.1374, 0.08155, 0.1725, 0.06283, 0.1479, 0.09726, 0.1201, 0.1201, 0.1067, 0.1067, 0.1374, 0.08155, 0.1201, 0.1201, 0.09726, 0.1479, 0.08155, 0.1374, 0.1067, 0.1067, 0.09726, 0.1479, 0.08029, 0.1797, 0.06283, 0.1725, 0.08155, 0.1374, 0.08029, 0.1797, 0.06983, 0.2142, 0.0513, 0.2105, 0.06283, 0.1725, 0.06983, 0.2142, 0.0663, 0.25, 0.0474, 0.25, 0.0513, 0.2105, 0.0663, 0.25, 0.06983, 0.2858, 0.0513, 0.2895, 0.0474, 0.25, 0.06983, 0.2858, 0.08029, 0.3203, 0.06283, 0.3275, 0.0513, 0.2895, 0.08029, 0.3203, 0.09726, 0.3521, 0.08155, 0.3626, 0.06283, 0.3275, 0.09726, 0.3521, 0.1201, 0.3799, 0.1067, 0.3933, 0.08155, 0.3626, 0.1201, 0.3799, 0.1479, 0.4027, 0.1374, 0.4185, 0.1067, 0.3933, 0.1479, 0.4027, 0.1797, 0.4197, 0.1725, 0.4372, 0.1374, 0.4185, 0.1797, 0.4197, 0.2142, 0.4302, 0.2105, 0.4487, 0.1725, 0.4372, 0.2142, 0.4302, 0.25, 0.4337, 0.25, 0.4526, 0.2105, 0.4487, 0.1308, 0.3692, 0.1564, 0.3901, 0.1492, 0.4008, 0.1218, 0.3782, 0.3799, 0.1201, 0.4027, 0.1479, 0.4027, 0.1479, 0.3799, 0.1201, 0.08029, 0.3203, 0.06983, 0.2858, 0.06983, 0.2858, 0.08029, 0.3203, 0.4027, 0.1479, 0.4027, 0.1479, 0.4027, 0.1479, 0.4027, 0.1479, 0.06983, 0.2858, 0.06983, 0.2858, 0.06983, 0.2858, 0.06983, 0.2858, 0.3203, 0.08029, 0.3521, 0.09726, 0.3521, 0.09726, 0.3203, 0.08029, 0.1201, 0.3799, 0.09726, 0.3521, 0.09726, 0.3521, 0.1201, 0.3799, 0.3521, 0.09726, 0.3521, 0.09726, 0.3521, 0.09726, 0.3521, 0.09726, 0.25, 0.4337, 0.2142, 0.4302, 0.2142, 0.4302, 0.25, 0.4337, 0.09726, 0.3521, 0.09726, 0.3521, 0.09726, 0.3521, 0.09726, 0.3521, 0.25, 0.0663, 0.2858, 0.06983, 0.2858, 0.06983, 0.25, 0.0663, 0.2858, 0.4302, 0.2858, 0.4302, 0.2858, 0.4302, 0.2858, 0.4302, 0.1797, 0.4197, 0.1479, 0.4027, 0.1479, 0.4027, 0.1797, 0.4197, 0.2858, 0.06983, 0.2858, 0.06983, 0.2858, 0.06983, 0.2858, 0.06983, 0.3799, 0.3799, 0.3521, 0.4027, 0.3521, 0.4027, 0.3799, 0.3799, 0.1479, 0.4027, 0.1479, 0.4027, 0.1479, 0.4027, 0.1479, 0.4027, 0.1797, 0.08029, 0.2142, 0.06983, 0.2142, 0.06983, 0.1797, 0.08029, 0.3521, 0.4027, 0.3521, 0.4027, 0.3521, 0.4027, 0.3521, 0.4027, 0.2142, 0.4302, 0.2142, 0.4302, 0.2142, 0.4302, 0.2142, 0.4302, 0.2142, 0.06983, 0.2142, 0.06983, 0.2142, 0.06983, 0.2142, 0.06983, 0.4197, 0.3203, 0.4027, 0.3521, 0.4027, 0.3521, 0.4197, 0.3203, 0.3203, 0.4197, 0.2858, 0.4302, 0.2858, 0.4302, 0.3203, 0.4197, 0.1201, 0.1201, 0.1479, 0.09726, 0.1479, 0.09726, 0.1201, 0.1201, 0.4027, 0.3521, 0.4027, 0.3521, 0.4027, 0.3521, 0.4027, 0.3521, 0.1479, 0.09726, 0.1479, 0.09726, 0.1479, 0.09726, 0.1479, 0.09726, 0.4337, 0.25, 0.4302, 0.2858, 0.4302, 0.2858, 0.4337, 0.25, 0.08029, 0.1797, 0.09726, 0.1479, 0.09726, 0.1479, 0.08029, 0.1797, 0.4302, 0.2858, 0.4302, 0.2858, 0.4302, 0.2858, 0.4302, 0.2858, 0.09726, 0.1479, 0.09726, 0.1479, 0.09726, 0.1479, 0.09726, 0.1479, 0.4197, 0.1797, 0.4302, 0.2142, 0.4302, 0.2142, 0.4197, 0.1797, 0.0663, 0.25, 0.06983, 0.2142, 0.06983, 0.2142, 0.0663, 0.25, 0.4302, 0.2142, 0.4302, 0.2142, 0.4302, 0.2142, 0.4302, 0.2142, 0.25, 0.4185, 0.2829, 0.4153, 0.2854, 0.4279, 0.25, 0.4314, 0.2829, 0.0847, 0.25, 0.08146, 0.25, 0.06864, 0.2854, 0.07213, 0.1099, 0.1564, 0.1308, 0.1308, 0.1308, 0.1308, 0.1099, 0.1564, 0.1564, 0.3901, 0.1855, 0.4057, 0.1806, 0.4176, 0.1492, 0.4008, 0.25, 0.08146, 0.2171, 0.0847, 0.2146, 0.07213, 0.25, 0.06864, 0.3436, 0.3901, 0.3692, 0.3692, 0.3782, 0.3782, 0.3508, 0.4008, 0.1855, 0.4057, 0.2171, 0.4153, 0.2146, 0.4279, 0.1806, 0.4176, 0.2171, 0.0847, 0.1855, 0.09429, 0.1806, 0.08245, 0.2146, 0.07213, 0.3692, 0.3692, 0.3901, 0.3436, 0.4008, 0.3508, 0.3782, 0.3782, 0.1855, 0.09429, 0.1564, 0.1099, 0.1492, 0.09921, 0.1806, 0.08245, 0.3901, 0.3436, 0.4057, 0.3145, 0.4176, 0.3194, 0.4008, 0.3508, 0.1855, 0.4057, 0.1564, 0.3901, 0.1564, 0.3901, 0.1855, 0.4057, 0.1564, 0.1099, 0.1308, 0.1308, 0.1218, 0.1218, 0.1492, 0.09921, 0.4057, 0.3145, 0.4153, 0.2829, 0.4279, 0.2854, 0.4176, 0.3194, 0.3145, 0.4057, 0.3436, 0.3901, 0.3508, 0.4008, 0.3194, 0.4176, 0.1308, 0.1308, 0.1099, 0.1564, 0.09921, 0.1492, 0.1218, 0.1218, 0.4153, 0.2829, 0.4185, 0.25, 0.4314, 0.25, 0.4279, 0.2854, 0.1099, 0.1564, 0.09429, 0.1855, 0.08245, 0.1806, 0.09921, 0.1492, 0.4185, 0.25, 0.4153, 0.2171, 0.4279, 0.2146, 0.4314, 0.25, 0.09429, 0.1855, 0.0847, 0.2171, 0.07213, 0.2146, 0.08245, 0.1806, 0.4153, 0.2171, 0.4057, 0.1855, 0.4176, 0.1806, 0.4279, 0.2146, 0.0847, 0.2171, 0.08146, 0.25, 0.06864, 0.25, 0.07213, 0.2146, 0.4057, 0.1855, 0.3901, 0.1564, 0.4008, 0.1492, 0.4176, 0.1806, 0.08146, 0.25, 0.0847, 0.2829, 0.07213, 0.2854, 0.06864, 0.25, 0.3901, 0.1564, 0.3692, 0.1308, 0.3782, 0.1218, 0.4008, 0.1492, 0.0847, 0.2829, 0.09429, 0.3145, 0.08245, 0.3194, 0.07213, 0.2854, 0.3692, 0.1308, 0.3436, 0.1099, 0.3508, 0.09921, 0.3782, 0.1218, 0.09429, 0.3145, 0.1099, 0.3436, 0.09921, 0.3508, 0.08245, 0.3194, 0.3436, 0.1099, 0.3145, 0.09429, 0.3194, 0.08245, 0.3508, 0.09921, 0.1099, 0.3436, 0.1308, 0.3692, 0.1218, 0.3782, 0.09921, 0.3508, 0.3145, 0.09429, 0.2829, 0.0847, 0.2854, 0.07213, 0.3194, 0.08245, 0.25, 0.4337, 0.25, 0.4337, 0.25, 0.4337, 0.25, 0.4337, 0.3477, 0.4047, 0.3244, 0.4172, 0.3194, 0.4176, 0.3508, 0.4008, 0.3203, 0.4197, 0.3203, 0.4197, 0.3203, 0.4197, 0.3203, 0.4197, 0.1201, 0.1201, 0.1479, 0.09726, 0.1518, 0.09409, 0.1162, 0.1233, 0.3799, 0.3799, 0.3799, 0.3799, 0.3799, 0.3799, 0.3799, 0.3799, 0.1444, 0.3995, 0.124, 0.3827, 0.1218, 0.3782, 0.1492, 0.4008, 0.4197, 0.3203, 0.4197, 0.3203, 0.4197, 0.3203, 0.4197, 0.3203, 0.4287, 0.2906, 0.4212, 0.3156, 0.4211, 0.3156, 0.4287, 0.2905, 0.4337, 0.25, 0.4337, 0.25, 0.4337, 0.25, 0.4337, 0.25, 0.1479, 0.09726, 0.1797, 0.08029, 0.1754, 0.08257, 0.1522, 0.09498, 0.4197, 0.1797, 0.4197, 0.1797, 0.4197, 0.1797, 0.4197, 0.1797, 0.4047, 0.1523, 0.4172, 0.1756, 0.4176, 0.1806, 0.4008, 0.1492, 0.3799, 0.1201, 0.3799, 0.1201, 0.3799, 0.1201, 0.3799, 0.1201, 0.1797, 0.08029, 0.2142, 0.06983, 0.219, 0.06838, 0.1749, 0.08174, 0.3203, 0.08029, 0.3203, 0.08029, 0.3203, 0.08029, 0.3203, 0.08029, 0.4027, 0.3521, 0.3799, 0.3799, 0.383, 0.3762, 0.3997, 0.3558, 0.25, 0.0663, 0.25, 0.0663, 0.25, 0.0663, 0.25, 0.0663, 0.1523, 0.09492, 0.1753, 0.08262, 0.1754, 0.08259, 0.1523, 0.09495, 0.1797, 0.08029, 0.1797, 0.08029, 0.1797, 0.08029, 0.1797, 0.08029, 0.2142, 0.4302, 0.1797, 0.4197, 0.1843, 0.4211, 0.2095, 0.4288, 0.1201, 0.1201, 0.1201, 0.1201, 0.1201, 0.1201, 0.1201, 0.1201, 0.1523, 0.09527, 0.1756, 0.08281, 0.1806, 0.08245, 0.1492, 0.09921, 0.08029, 0.1797, 0.08029, 0.1797, 0.08029, 0.1797, 0.08029, 0.1797, 0.25, 0.0663, 0.2858, 0.06983, 0.2908, 0.07032, 0.245, 0.06581, 0.0663, 0.25, 0.0663, 0.25, 0.0663, 0.25, 0.0663, 0.25, 0.3996, 0.3559, 0.383, 0.3761, 0.383, 0.3761, 0.3996, 0.3558, 0.08029, 0.3203, 0.08029, 0.3203, 0.08029, 0.3203, 0.08029, 0.3203, 0.2142, 0.06983, 0.25, 0.0663, 0.2452, 0.06678, 0.219, 0.06936, 0.1201, 0.3799, 0.1201, 0.3799, 0.1201, 0.3799, 0.1201, 0.3799, 0.2094, 0.4287, 0.1844, 0.4212, 0.1844, 0.4211, 0.2095, 0.4287, 0.1797, 0.4197, 0.1797, 0.4197, 0.1797, 0.4197, 0.1797, 0.4197, 0.3203, 0.08029, 0.3521, 0.09726, 0.3565, 0.09962, 0.3159, 0.07793, 0.2829, 0.4153, 0.3145, 0.4057, 0.3194, 0.4176, 0.2854, 0.4279, 0.25, 0.4185, 0.2171, 0.4153, 0.2171, 0.4153, 0.25, 0.4185, 0.4185, 0.25, 0.4153, 0.2829, 0.4153, 0.2829, 0.4185, 0.25, 0.2171, 0.0847, 0.25, 0.08146, 0.25, 0.08146, 0.2171, 0.0847, 0.09429, 0.3145, 0.0847, 0.2829, 0.0847, 0.2829, 0.09429, 0.3145, 0.3692, 0.3692, 0.3436, 0.3901, 0.3436, 0.3901, 0.3692, 0.3692, 0.3436, 0.1099, 0.3692, 0.1308, 0.3692, 0.1308, 0.3436, 0.1099, 0.09429, 0.1855, 0.1099, 0.1564, 0.1099, 0.1564, 0.09429, 0.1855, 0.2674, 0.3376, 0.25, 0.3394, 0.2326, 0.3376, 0.2158, 0.3326, 0.2004, 0.3243, 0.1868, 0.3132, 0.1757, 0.2996, 0.1674, 0.2842, 0.1624, 0.2674, 0.1606, 0.25, 0.1624, 0.2326, 0.1674, 0.2158, 0.1757, 0.2004, 0.1868, 0.1868, 0.2004, 0.1757, 0.2158, 0.1674, 0.2326, 0.1624, 0.25, 0.1606, 0.2674, 0.1624, 0.2842, 0.1674, 0.2996, 0.1757, 0.3132, 0.1868, 0.3243, 0.2004, 0.3326, 0.2158, 0.3376, 0.2326, 0.3394, 0.25, 0.3376, 0.2674, 0.3326, 0.2842, 0.3243, 0.2996, 0.3132, 0.3132, 0.2996, 0.3243, 0.2842, 0.3326, 0.4153, 0.2171, 0.4185, 0.25, 0.4185, 0.25, 0.4153, 0.2171, 0.1855, 0.09429, 0.2171, 0.0847, 0.2171, 0.0847, 0.1855, 0.09429, 0.1099, 0.3436, 0.09429, 0.3145, 0.09429, 0.3145, 0.1099, 0.3436, 0.3901, 0.3436, 0.3692, 0.3692, 0.3692, 0.3692, 0.3901, 0.3436, 0.3145, 0.09429, 0.3436, 0.1099, 0.3436, 0.1099, 0.3145, 0.09429, 0.0847, 0.2171, 0.09429, 0.1855, 0.09429, 0.1855, 0.0847, 0.2171, 0.2829, 0.4153, 0.25, 0.4185, 0.25, 0.4185, 0.2829, 0.4153, 0.4057, 0.1855, 0.4153, 0.2171, 0.4153, 0.2171, 0.4057, 0.1855, 0.1564, 0.1099, 0.1855, 0.09429, 0.1855, 0.09429, 0.1564, 0.1099, 0.1308, 0.3692, 0.1099, 0.3436, 0.1099, 0.3436, 0.1308, 0.3692, 0.4057, 0.3145, 0.3901, 0.3436, 0.3901, 0.3436, 0.4057, 0.3145, 0.2829, 0.0847, 0.3145, 0.09429, 0.3145, 0.09429, 0.2829, 0.0847, 0.08146, 0.25, 0.0847, 0.2171, 0.0847, 0.2171, 0.08146, 0.25, 0.3145, 0.4057, 0.2829, 0.4153, 0.2829, 0.4153, 0.3145, 0.4057, 0.3901, 0.1564, 0.4057, 0.1855, 0.4057, 0.1855, 0.3901, 0.1564, 0.1308, 0.1308, 0.1564, 0.1099, 0.1564, 0.1099, 0.1308, 0.1308, 0.1564, 0.3901, 0.1308, 0.3692, 0.1308, 0.3692, 0.1564, 0.3901, 0.4153, 0.2829, 0.4057, 0.3145, 0.4057, 0.3145, 0.4153, 0.2829, 0.25, 0.08146, 0.2829, 0.0847, 0.2829, 0.0847, 0.25, 0.08146, 0.0847, 0.2829, 0.08146, 0.25, 0.08146, 0.25, 0.0847, 0.2829, 0.3436, 0.3901, 0.3145, 0.4057, 0.3145, 0.4057, 0.3436, 0.3901, 0.3692, 0.1308, 0.3901, 0.1564, 0.3901, 0.1564, 0.3692, 0.1308, 0.2158, 0.3326, 0.2326, 0.3376, 0.2171, 0.4153, 0.1855, 0.4057, 0.1868, 0.3132, 0.2004, 0.3243, 0.1564, 0.3901, 0.1308, 0.3692, 0.1674, 0.2842, 0.1757, 0.2996, 0.1099, 0.3436, 0.09429, 0.3145, 0.1606, 0.25, 0.1624, 0.2674, 0.0847, 0.2829, 0.08146, 0.25, 0.1674, 0.2158, 0.1624, 0.2326, 0.0847, 0.2171, 0.09429, 0.1855, 0.1868, 0.1868, 0.1757, 0.2004, 0.1099, 0.1564, 0.1308, 0.1308, 0.2158, 0.1674, 0.2004, 0.1757, 0.1564, 0.1099, 0.1855, 0.09429, 0.25, 0.1606, 0.2326, 0.1624, 0.2171, 0.0847, 0.25, 0.08146, 0.2842, 0.1674, 0.2674, 0.1624, 0.2829, 0.0847, 0.3145, 0.09429, 0.3132, 0.1868, 0.2996, 0.1757, 0.3436, 0.1099, 0.3692, 0.1308, 0.3326, 0.2158, 0.3243, 0.2004, 0.3901, 0.1564, 0.4057, 0.1855, 0.3394, 0.25, 0.3376, 0.2326, 0.4153, 0.2171, 0.4185, 0.25, 0.3326, 0.2842, 0.3376, 0.2674, 0.4153, 0.2829, 0.4057, 0.3145, 0.3132, 0.3132, 0.3243, 0.2996, 0.3901, 0.3436, 0.3692, 0.3692, 0.2842, 0.3326, 0.2996, 0.3243, 0.3436, 0.3901, 0.3145, 0.4057, 0.3376, 0.2326, 0.3326, 0.2158, 0.4057, 0.1855, 0.4153, 0.2171, 0.3376, 0.2674, 0.3394, 0.25, 0.4185, 0.25, 0.4153, 0.2829, 0.3243, 0.2996, 0.3326, 0.2842, 0.4057, 0.3145, 0.3901, 0.3436, 0.2326, 0.3376, 0.25, 0.3394, 0.25, 0.4185, 0.2171, 0.4153, 0.2996, 0.3243, 0.3132, 0.3132, 0.3692, 0.3692, 0.3436, 0.3901, 0.2004, 0.3243, 0.2158, 0.3326, 0.1855, 0.4057, 0.1564, 0.3901, 0.2674, 0.3376, 0.2842, 0.3326, 0.3145, 0.4057, 0.2829, 0.4153, 0.1757, 0.2996, 0.1868, 0.3132, 0.1308, 0.3692, 0.1099, 0.3436, 0.25, 0.3394, 0.2674, 0.3376, 0.2829, 0.4153, 0.25, 0.4185, 0.1624, 0.2674, 0.1674, 0.2842, 0.09429, 0.3145, 0.0847, 0.2829, 0.1624, 0.2326, 0.1606, 0.25, 0.08146, 0.25, 0.0847, 0.2171, 0.1757, 0.2004, 0.1674, 0.2158, 0.09429, 0.1855, 0.1099, 0.1564, 0.2004, 0.1757, 0.1868, 0.1868, 0.1308, 0.1308, 0.1564, 0.1099, 0.2326, 0.1624, 0.2158, 0.1674, 0.1855, 0.09429, 0.2171, 0.0847, 0.2674, 0.1624, 0.25, 0.1606, 0.25, 0.08146, 0.2829, 0.0847, 0.2996, 0.1757, 0.2842, 0.1674, 0.3145, 0.09429, 0.3436, 0.1099, 0.3243, 0.2004, 0.3132, 0.1868, 0.3692, 0.1308, 0.3901, 0.1564, 0.2171, 0.4153, 0.1855, 0.4057, 0.1855, 0.4057, 0.2171, 0.4153, 0.2548, 0.4338, 0.2094, 0.4293, 0.2146, 0.4279, 0.25, 0.4314, 0.2858, 0.4302, 0.3203, 0.4197, 0.3203, 0.4197, 0.2858, 0.4302, 0.3834, 0.3766, 0.3481, 0.4055, 0.3508, 0.4008, 0.3782, 0.3782, 0.3521, 0.4027, 0.3799, 0.3799, 0.3799, 0.3799, 0.3521, 0.4027, 0.4217, 0.3159, 0.4002, 0.3561, 0.4008, 0.3508, 0.4176, 0.3194, 0.4027, 0.3521, 0.4197, 0.3203, 0.4197, 0.3203, 0.4027, 0.3521, 0.4338, 0.2452, 0.4293, 0.2906, 0.4279, 0.2854, 0.4314, 0.25, 0.4302, 0.2858, 0.4337, 0.25, 0.4337, 0.25, 0.4302, 0.2858, 0.418, 0.1752, 0.4312, 0.2188, 0.4279, 0.2146, 0.4176, 0.1806, 0.4302, 0.2142, 0.4197, 0.1797, 0.4197, 0.1797, 0.4302, 0.2142, 0.3766, 0.1166, 0.4055, 0.1519, 0.4008, 0.1492, 0.3782, 0.1218, 0.4027, 0.1479, 0.3799, 0.1201, 0.3799, 0.1201, 0.4027, 0.1479, 0.3159, 0.07835, 0.3561, 0.09984, 0.3508, 0.09921, 0.3194, 0.08245, 0.3521, 0.09726, 0.3203, 0.08029, 0.3203, 0.08029, 0.3521, 0.09726, 0.2452, 0.06619, 0.2906, 0.07066, 0.2854, 0.07213, 0.25, 0.06864, 0.2858, 0.06983, 0.25, 0.0663, 0.25, 0.0663, 0.2858, 0.06983, 0.1752, 0.08202, 0.2188, 0.06879, 0.2146, 0.07213, 0.1806, 0.08245, 0.2142, 0.06983, 0.1797, 0.08029, 0.1797, 0.08029, 0.2142, 0.06983, 0.1166, 0.1234, 0.1519, 0.0945, 0.1492, 0.09921, 0.1218, 0.1218, 0.1479, 0.09726, 0.1201, 0.1201, 0.1201, 0.1201, 0.1479, 0.09726, 0.07835, 0.1841, 0.09984, 0.1439, 0.09921, 0.1492, 0.08245, 0.1806, 0.09726, 0.1479, 0.08029, 0.1797, 0.08029, 0.1797, 0.09726, 0.1479, 0.06619, 0.2548, 0.07066, 0.2094, 0.07213, 0.2146, 0.06864, 0.25, 0.06983, 0.2142, 0.0663, 0.25, 0.0663, 0.25, 0.06983, 0.2142, 0.08202, 0.3248, 0.06879, 0.2812, 0.07213, 0.2854, 0.08245, 0.3194, 0.06983, 0.2858, 0.08029, 0.3203, 0.08029, 0.3203, 0.06983, 0.2858, 0.1234, 0.3834, 0.0945, 0.3481, 0.09921, 0.3508, 0.1218, 0.3782, 0.09726, 0.3521, 0.1201, 0.3799, 0.1201, 0.3799, 0.09726, 0.3521, 0.1841, 0.4217, 0.1439, 0.4002, 0.1492, 0.4008, 0.1806, 0.4176, 0.1479, 0.4027, 0.1797, 0.4197, 0.1797, 0.4197, 0.1479, 0.4027, 0.2142, 0.4302, 0.25, 0.4337, 0.25, 0.4337, 0.2142, 0.4302, 0.2171, 0.4153, 0.25, 0.4185, 0.25, 0.4314, 0.2146, 0.4279, 0.3203, 0.4197, 0.2858, 0.4302, 0.2858, 0.4302, 0.3203, 0.4197, 0.3799, 0.3799, 0.3521, 0.4027, 0.3521, 0.4027, 0.3799, 0.3799, 0.4197, 0.3203, 0.4027, 0.3521, 0.4027, 0.3521, 0.4197, 0.3203, 0.4337, 0.25, 0.4302, 0.2858, 0.4302, 0.2858, 0.4337, 0.25, 0.4197, 0.1797, 0.4302, 0.2142, 0.4302, 0.2142, 0.4197, 0.1797, 0.3799, 0.1201, 0.4027, 0.1479, 0.4027, 0.1479, 0.3799, 0.1201, 0.3203, 0.08029, 0.3521, 0.09726, 0.3521, 0.09726, 0.3203, 0.08029, 0.25, 0.0663, 0.2858, 0.06983, 0.2858, 0.06983, 0.25, 0.0663, 0.1797, 0.08029, 0.2142, 0.06983, 0.2142, 0.06983, 0.1797, 0.08029, 0.1201, 0.1201, 0.1479, 0.09726, 0.1479, 0.09726, 0.1201, 0.1201, 0.08029, 0.1797, 0.09726, 0.1479, 0.09726, 0.1479, 0.08029, 0.1797, 0.0663, 0.25, 0.06983, 0.2142, 0.06983, 0.2142, 0.0663, 0.25, 0.08029, 0.3203, 0.06983, 0.2858, 0.06983, 0.2858, 0.08029, 0.3203, 0.1201, 0.3799, 0.09726, 0.3521, 0.09726, 0.3521, 0.1201, 0.3799, 0.1797, 0.4197, 0.1479, 0.4027, 0.1479, 0.4027, 0.1797, 0.4197, 0.25, 0.4337, 0.2142, 0.4302, 0.2142, 0.4302, 0.25, 0.4337, 0.1004, 0.1441, 0.117, 0.1239, 0.117, 0.1239, 0.1004, 0.1442, 0.4302, 0.2858, 0.4197, 0.3203, 0.4211, 0.3157, 0.4288, 0.2905, 0.1005, 0.1444, 0.1173, 0.124, 0.1218, 0.1218, 0.09921, 0.1492, 0.08029, 0.1797, 0.09726, 0.1479, 0.09962, 0.1435, 0.07793, 0.1841, 0.09726, 0.1479, 0.1201, 0.1201, 0.117, 0.1238, 0.1003, 0.1442, 0.4307, 0.2191, 0.4332, 0.2451, 0.4332, 0.2451, 0.4306, 0.219, 0.0663, 0.25, 0.06983, 0.2142, 0.07032, 0.2092, 0.06581, 0.255, 0.3556, 0.1005, 0.376, 0.1173, 0.3782, 0.1218, 0.3508, 0.09921, 0.07127, 0.2094, 0.07885, 0.1844, 0.07887, 0.1844, 0.07125, 0.2095, 0.4302, 0.2142, 0.4337, 0.25, 0.4332, 0.2452, 0.4306, 0.219, 0.2097, 0.4285, 0.1844, 0.4208, 0.1806, 0.4176, 0.2146, 0.4279, 0.08029, 0.3203, 0.06983, 0.2858, 0.06838, 0.281, 0.08174, 0.3251, 0.3995, 0.3556, 0.3827, 0.376, 0.3782, 0.3782, 0.4008, 0.3508, 0.06983, 0.2142, 0.08029, 0.1797, 0.07888, 0.1843, 0.07124, 0.2095, 0.4051, 0.1523, 0.4174, 0.1753, 0.4174, 0.1754, 0.405, 0.1523, 0.1201, 0.3799, 0.09726, 0.3521, 0.09409, 0.3482, 0.1233, 0.3838, 0.07151, 0.2097, 0.07919, 0.1844, 0.08245, 0.1806, 0.07213, 0.2146, 0.3203, 0.4197, 0.2858, 0.4302, 0.281, 0.4316, 0.3251, 0.4183, 0.06935, 0.2809, 0.06679, 0.2549, 0.06678, 0.2549, 0.06935, 0.281, 0.4027, 0.1479, 0.4197, 0.1797, 0.4174, 0.1754, 0.405, 0.1522, 0.1797, 0.4197, 0.1479, 0.4027, 0.1435, 0.4004, 0.1841, 0.4221, 0.3799, 0.3799, 0.3521, 0.4027, 0.3482, 0.4059, 0.3838, 0.3767, 0.2903, 0.07151, 0.3156, 0.07919, 0.3194, 0.08245, 0.2854, 0.07213, 0.3248, 0.418, 0.2812, 0.4312, 0.2854, 0.4279, 0.3194, 0.4176, 0.06983, 0.2858, 0.0663, 0.25, 0.06678, 0.2548, 0.06936, 0.281, 0.3559, 0.1004, 0.3761, 0.117, 0.3761, 0.117, 0.3558, 0.1004, 0.25, 0.4337, 0.2142, 0.4302, 0.2092, 0.4297, 0.255, 0.4342, 0.4197, 0.3203, 0.4027, 0.3521, 0.4004, 0.3565, 0.4221, 0.3159, 0.4285, 0.2903, 0.4208, 0.3156, 0.4176, 0.3194, 0.4279, 0.2854, 0.09492, 0.3477, 0.08262, 0.3247, 0.08259, 0.3246, 0.09495, 0.3477, 0.3521, 0.09726, 0.3799, 0.1201, 0.3762, 0.117, 0.3558, 0.1003, 0.06967, 0.281, 0.06708, 0.2547, 0.06864, 0.25, 0.07213, 0.2854, 0.4337, 0.25, 0.4302, 0.2858, 0.4297, 0.2908, 0.4342, 0.245, 0.2858, 0.4302, 0.25, 0.4337, 0.2548, 0.4332, 0.281, 0.4306, 0.09726, 0.3521, 0.08029, 0.3203, 0.08257, 0.3246, 0.09498, 0.3478, 0.2906, 0.07127, 0.3156, 0.07885, 0.3156, 0.07887, 0.2905, 0.07125, 0.281, 0.4303, 0.2547, 0.4329, 0.25, 0.4314, 0.2854, 0.4279, 0.219, 0.06967, 0.2453, 0.06708, 0.25, 0.06864, 0.2146, 0.07213, 0.4197, 0.1797, 0.4302, 0.2142, 0.4316, 0.219, 0.4183, 0.1749, 0.1441, 0.3996, 0.1239, 0.383, 0.1239, 0.383, 0.1442, 0.3996, 0.2858, 0.06983, 0.3203, 0.08029, 0.3157, 0.07888, 0.2905, 0.07124, 0.3477, 0.4051, 0.3247, 0.4174, 0.3246, 0.4174, 0.3477, 0.405, 0.3799, 0.1201, 0.4027, 0.1479, 0.4059, 0.1518, 0.3767, 0.1162, 0.4303, 0.219, 0.4329, 0.2453, 0.4314, 0.25, 0.4279, 0.2146, 0.1479, 0.4027, 0.1201, 0.3799, 0.1238, 0.383, 0.1442, 0.3997, 0.2191, 0.06935, 0.2451, 0.06679, 0.2451, 0.06678, 0.219, 0.06935, 0.3521, 0.4027, 0.3203, 0.4197, 0.3246, 0.4174, 0.3478, 0.405, 0.09527, 0.3477, 0.08281, 0.3244, 0.08245, 0.3194, 0.09921, 0.3508, 0.2858, 0.4302, 0.3203, 0.4197, 0.3251, 0.4183, 0.281, 0.4316, 0.3521, 0.4027, 0.3799, 0.3799, 0.3838, 0.3767, 0.3482, 0.4059, 0.4027, 0.3521, 0.4197, 0.3203, 0.4221, 0.3159, 0.4004, 0.3565, 0.4302, 0.2858, 0.4337, 0.25, 0.4342, 0.245, 0.4297, 0.2908, 0.4302, 0.2142, 0.4197, 0.1797, 0.4183, 0.1749, 0.4316, 0.219, 0.4027, 0.1479, 0.3799, 0.1201, 0.3767, 0.1162, 0.4059, 0.1518, 0.3521, 0.09726, 0.3203, 0.08029, 0.3159, 0.07793, 0.3565, 0.09962, 0.2858, 0.06983, 0.25, 0.0663, 0.245, 0.06581, 0.2908, 0.07032, 0.2142, 0.06983, 0.1797, 0.08029, 0.1749, 0.08174, 0.219, 0.06838, 0.1479, 0.09726, 0.1201, 0.1201, 0.1162, 0.1233, 0.1518, 0.09409, 0.09726, 0.1479, 0.08029, 0.1797, 0.07793, 0.1841, 0.09962, 0.1435, 0.06983, 0.2142, 0.0663, 0.25, 0.06581, 0.255, 0.07032, 0.2092, 0.06983, 0.2858, 0.08029, 0.3203, 0.08174, 0.3251, 0.06838, 0.281, 0.09726, 0.3521, 0.1201, 0.3799, 0.1233, 0.3838, 0.09409, 0.3482, 0.1479, 0.4027, 0.1797, 0.4197, 0.1841, 0.4221, 0.1435, 0.4004, 0.2142, 0.4302, 0.25, 0.4337, 0.255, 0.4342, 0.2092, 0.4297, 0.3203, 0.4197, 0.2858, 0.4302, 0.2812, 0.4312, 0.3248, 0.418, 0.3799, 0.3799, 0.3521, 0.4027, 0.3481, 0.4055, 0.3834, 0.3766, 0.4197, 0.3203, 0.4027, 0.3521, 0.4002, 0.3561, 0.4217, 0.3159, 0.4337, 0.25, 0.4302, 0.2858, 0.4293, 0.2906, 0.4338, 0.2452, 0.4197, 0.1797, 0.4302, 0.2142, 0.4312, 0.2188, 0.418, 0.1752, 0.3799, 0.1201, 0.4027, 0.1479, 0.4055, 0.1519, 0.3766, 0.1166, 0.3203, 0.08029, 0.3521, 0.09726, 0.3561, 0.09984, 0.3159, 0.07835, 0.25, 0.0663, 0.2858, 0.06983, 0.2906, 0.07066, 0.2452, 0.06619, 0.1797, 0.08029, 0.2142, 0.06983, 0.2188, 0.06879, 0.1752, 0.08202, 0.1201, 0.1201, 0.1479, 0.09726, 0.1519, 0.0945, 0.1166, 0.1234, 0.08029, 0.1797, 0.09726, 0.1479, 0.09984, 0.1439, 0.07835, 0.1841, 0.0663, 0.25, 0.06983, 0.2142, 0.07066, 0.2094, 0.06619, 0.2548, 0.08029, 0.3203, 0.06983, 0.2858, 0.06879, 0.2812, 0.08202, 0.3248, 0.1201, 0.3799, 0.09726, 0.3521, 0.0945, 0.3481, 0.1234, 0.3834, 0.1797, 0.4197, 0.1479, 0.4027, 0.1439, 0.4002, 0.1841, 0.4217, 0.25, 0.4337, 0.2142, 0.4302, 0.2094, 0.4293, 0.2548, 0.4338, 0.2549, 0.4332, 0.2549, 0.4332, 0.25, 0.4337, 0.25, 0.4337, 0.2094, 0.4287, 0.2095, 0.4287, 0.2142, 0.4302, 0.2142, 0.4302, 0.2858, 0.4302, 0.2858, 0.4302, 0.2809, 0.4307, 0.281, 0.4306, 0.3246, 0.4174, 0.3247, 0.4174, 0.3203, 0.4197, 0.3203, 0.4197, 0.3521, 0.4027, 0.3521, 0.4027, 0.3477, 0.4051, 0.3477, 0.405, 0.383, 0.3761, 0.383, 0.3761, 0.3799, 0.3799, 0.3799, 0.3799, 0.4027, 0.3521, 0.4027, 0.3521, 0.3996, 0.3559, 0.3996, 0.3558, 0.4211, 0.3156, 0.4212, 0.3156, 0.4197, 0.3203, 0.4197, 0.3203, 0.4302, 0.2858, 0.4302, 0.2858, 0.4287, 0.2906, 0.4287, 0.2905, 0.4332, 0.2451, 0.4332, 0.2451, 0.4337, 0.25, 0.4337, 0.25, 0.4302, 0.2142, 0.4302, 0.2142, 0.4307, 0.2191, 0.4306, 0.219, 0.4174, 0.1754, 0.4174, 0.1753, 0.4197, 0.1797, 0.4197, 0.1797, 0.4027, 0.1479, 0.4027, 0.1479, 0.4051, 0.1523, 0.405, 0.1523, 0.3761, 0.117, 0.3761, 0.117, 0.3799, 0.1201, 0.3799, 0.1201, 0.3521, 0.09726, 0.3521, 0.09726, 0.3559, 0.1004, 0.3558, 0.1004, 0.3156, 0.07887, 0.3156, 0.07885, 0.3203, 0.08029, 0.3203, 0.08029, 0.2858, 0.06983, 0.2858, 0.06983, 0.2906, 0.07127, 0.2905, 0.07125, 0.2451, 0.06678, 0.2451, 0.06679, 0.25, 0.0663, 0.25, 0.0663, 0.2142, 0.06983, 0.2142, 0.06983, 0.2191, 0.06935, 0.219, 0.06935, 0.1754, 0.08259, 0.1753, 0.08262, 0.1797, 0.08029, 0.1797, 0.08029, 0.1479, 0.09726, 0.1479, 0.09726, 0.1523, 0.09492, 0.1523, 0.09495, 0.117, 0.1239, 0.117, 0.1239, 0.1201, 0.1201, 0.1201, 0.1201, 0.09726, 0.1479, 0.09726, 0.1479, 0.1004, 0.1441, 0.1004, 0.1442, 0.07887, 0.1844, 0.07885, 0.1844, 0.08029, 0.1797, 0.08029, 0.1797, 0.06983, 0.2142, 0.06983, 0.2142, 0.07127, 0.2094, 0.07125, 0.2095, 0.06678, 0.2549, 0.06679, 0.2549, 0.0663, 0.25, 0.0663, 0.25, 0.06983, 0.2858, 0.06983, 0.2858, 0.06935, 0.2809, 0.06935, 0.281, 0.08259, 0.3246, 0.08262, 0.3247, 0.08029, 0.3203, 0.08029, 0.3203, 0.09726, 0.3521, 0.09726, 0.3521, 0.09492, 0.3477, 0.09495, 0.3477, 0.1239, 0.383, 0.1239, 0.383, 0.1201, 0.3799, 0.1201, 0.3799, 0.1479, 0.4027, 0.1479, 0.4027, 0.1441, 0.3996, 0.1442, 0.3996, 0.1844, 0.4211, 0.1844, 0.4212, 0.1797, 0.4197, 0.1797, 0.4197, 0.2809, 0.4307, 0.2549, 0.4332, 0.2549, 0.4332, 0.281, 0.4306])
me_cylinder.materials.append(mat_material)
me_cylinder.use_remesh_fix_poles = True
me_cylinder.use_remesh_preserve_attributes = False
me_cylinder.update()

# ---- objects
ob_cylinder = bpy.data.objects.new('Cylinder', me_cylinder)
ob_camera = bpy.data.objects.new('Camera', cam_camera)
ob_light = bpy.data.objects.new('Light', light_light)

# ---- transforms, parenting, visibility, modifiers, constraints
ob_cylinder.location = (0.0, 0.0, 2.263)
ob_camera.location = (7.359, -6.926, 4.958)
ob_camera.rotation_euler = (1.109, 0.0, 0.8149)
ob_camera.lock_rotations_4d = False
ob_camera.empty_display_type = 'ARROWS'
ob_camera.color = (0.0, 0.0, 0.0, 0.0)
ob_camera.display_type = 'WIRE'
ob_camera.lineart.crease_threshold = 0.0
ob_light.location = (4.076, 1.005, 5.904)
ob_light.rotation_euler = (0.6503, 0.05522, 1.866)
ob_light.lock_rotations_4d = False
ob_light.empty_display_type = 'ARROWS'
ob_light.color = (0.0, 0.0, 0.0, 0.0)
ob_light.lineart.crease_threshold = 0.0

# ---- collection membership
col_geo.objects.link(ob_cylinder)
col_cameras.objects.link(ob_camera)
col_lights.objects.link(ob_light)

# ---- scene / render settings (as saved in the file)
scene.camera = ob_camera
scene.frame_start = 1; scene.frame_end = 250; scene.frame_set(1)
scene.render.engine = 'BLENDER_EEVEE_NEXT'
scene.cycles.use_denoising = False
scene.cycles.sampling_pattern = 'TABULATED_SOBOL'
scene.cycles.use_light_tree = False
scene.view_settings.view_transform = 'Filmic'
bpy.context.view_layer.update()
